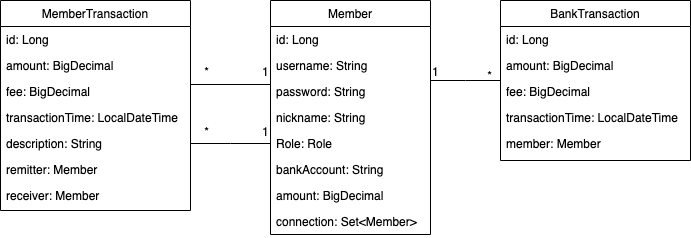

The diagram above was exported from draw.io. Its source (the exported page's mxGraphModel, read from the mxfile embedded in the PNG):
<mxGraphModel dx="1106" dy="814" grid="1" gridSize="10" guides="1" tooltips="1" connect="1" arrows="1" fold="1" page="1" pageScale="1" pageWidth="827" pageHeight="1169" math="0" shadow="0">
  <root>
    <mxCell id="WIyWlLk6GJQsqaUBKTNV-0" />
    <mxCell id="WIyWlLk6GJQsqaUBKTNV-1" parent="WIyWlLk6GJQsqaUBKTNV-0" />
    <mxCell id="zkfFHV4jXpPFQw0GAbJ--0" value="Member" style="swimlane;fontStyle=0;align=center;verticalAlign=top;childLayout=stackLayout;horizontal=1;startSize=26;horizontalStack=0;resizeParent=1;resizeLast=0;collapsible=1;marginBottom=0;rounded=0;shadow=0;strokeWidth=1;" parent="WIyWlLk6GJQsqaUBKTNV-1" vertex="1">
      <mxGeometry x="340" y="270" width="160" height="234" as="geometry">
        <mxRectangle x="230" y="140" width="160" height="26" as="alternateBounds" />
      </mxGeometry>
    </mxCell>
    <mxCell id="zkfFHV4jXpPFQw0GAbJ--1" value="id: Long" style="text;align=left;verticalAlign=top;spacingLeft=4;spacingRight=4;overflow=hidden;rotatable=0;points=[[0,0.5],[1,0.5]];portConstraint=eastwest;" parent="zkfFHV4jXpPFQw0GAbJ--0" vertex="1">
      <mxGeometry y="26" width="160" height="26" as="geometry" />
    </mxCell>
    <mxCell id="zkfFHV4jXpPFQw0GAbJ--2" value="username: String" style="text;align=left;verticalAlign=top;spacingLeft=4;spacingRight=4;overflow=hidden;rotatable=0;points=[[0,0.5],[1,0.5]];portConstraint=eastwest;rounded=0;shadow=0;html=0;" parent="zkfFHV4jXpPFQw0GAbJ--0" vertex="1">
      <mxGeometry y="52" width="160" height="26" as="geometry" />
    </mxCell>
    <mxCell id="zkfFHV4jXpPFQw0GAbJ--3" value="password: String" style="text;align=left;verticalAlign=top;spacingLeft=4;spacingRight=4;overflow=hidden;rotatable=0;points=[[0,0.5],[1,0.5]];portConstraint=eastwest;rounded=0;shadow=0;html=0;" parent="zkfFHV4jXpPFQw0GAbJ--0" vertex="1">
      <mxGeometry y="78" width="160" height="26" as="geometry" />
    </mxCell>
    <mxCell id="zkfFHV4jXpPFQw0GAbJ--5" value="nickname: String" style="text;align=left;verticalAlign=top;spacingLeft=4;spacingRight=4;overflow=hidden;rotatable=0;points=[[0,0.5],[1,0.5]];portConstraint=eastwest;" parent="zkfFHV4jXpPFQw0GAbJ--0" vertex="1">
      <mxGeometry y="104" width="160" height="26" as="geometry" />
    </mxCell>
    <mxCell id="GLfnjslyqKivdLY6AWo9-0" value="Role: Role" style="text;align=left;verticalAlign=top;spacingLeft=4;spacingRight=4;overflow=hidden;rotatable=0;points=[[0,0.5],[1,0.5]];portConstraint=eastwest;" parent="zkfFHV4jXpPFQw0GAbJ--0" vertex="1">
      <mxGeometry y="130" width="160" height="26" as="geometry" />
    </mxCell>
    <mxCell id="GLfnjslyqKivdLY6AWo9-1" value="bankAccount: String" style="text;align=left;verticalAlign=top;spacingLeft=4;spacingRight=4;overflow=hidden;rotatable=0;points=[[0,0.5],[1,0.5]];portConstraint=eastwest;" parent="zkfFHV4jXpPFQw0GAbJ--0" vertex="1">
      <mxGeometry y="156" width="160" height="26" as="geometry" />
    </mxCell>
    <mxCell id="GLfnjslyqKivdLY6AWo9-2" value="amount: BigDecimal" style="text;align=left;verticalAlign=top;spacingLeft=4;spacingRight=4;overflow=hidden;rotatable=0;points=[[0,0.5],[1,0.5]];portConstraint=eastwest;" parent="zkfFHV4jXpPFQw0GAbJ--0" vertex="1">
      <mxGeometry y="182" width="160" height="26" as="geometry" />
    </mxCell>
    <mxCell id="GLfnjslyqKivdLY6AWo9-3" value="connection: Set&lt;Member&gt;" style="text;align=left;verticalAlign=top;spacingLeft=4;spacingRight=4;overflow=hidden;rotatable=0;points=[[0,0.5],[1,0.5]];portConstraint=eastwest;" parent="zkfFHV4jXpPFQw0GAbJ--0" vertex="1">
      <mxGeometry y="208" width="160" height="26" as="geometry" />
    </mxCell>
    <mxCell id="zkfFHV4jXpPFQw0GAbJ--17" value="BankTransaction" style="swimlane;fontStyle=0;align=center;verticalAlign=top;childLayout=stackLayout;horizontal=1;startSize=26;horizontalStack=0;resizeParent=1;resizeLast=0;collapsible=1;marginBottom=0;rounded=0;shadow=0;strokeWidth=1;" parent="WIyWlLk6GJQsqaUBKTNV-1" vertex="1">
      <mxGeometry x="570" y="270" width="190" height="160" as="geometry">
        <mxRectangle x="550" y="140" width="160" height="26" as="alternateBounds" />
      </mxGeometry>
    </mxCell>
    <mxCell id="zkfFHV4jXpPFQw0GAbJ--18" value="id: Long" style="text;align=left;verticalAlign=top;spacingLeft=4;spacingRight=4;overflow=hidden;rotatable=0;points=[[0,0.5],[1,0.5]];portConstraint=eastwest;" parent="zkfFHV4jXpPFQw0GAbJ--17" vertex="1">
      <mxGeometry y="26" width="190" height="26" as="geometry" />
    </mxCell>
    <mxCell id="zkfFHV4jXpPFQw0GAbJ--19" value="amount: BigDecimal" style="text;align=left;verticalAlign=top;spacingLeft=4;spacingRight=4;overflow=hidden;rotatable=0;points=[[0,0.5],[1,0.5]];portConstraint=eastwest;rounded=0;shadow=0;html=0;" parent="zkfFHV4jXpPFQw0GAbJ--17" vertex="1">
      <mxGeometry y="52" width="190" height="26" as="geometry" />
    </mxCell>
    <mxCell id="zkfFHV4jXpPFQw0GAbJ--20" value="fee: BigDecimal" style="text;align=left;verticalAlign=top;spacingLeft=4;spacingRight=4;overflow=hidden;rotatable=0;points=[[0,0.5],[1,0.5]];portConstraint=eastwest;rounded=0;shadow=0;html=0;" parent="zkfFHV4jXpPFQw0GAbJ--17" vertex="1">
      <mxGeometry y="78" width="190" height="26" as="geometry" />
    </mxCell>
    <mxCell id="zkfFHV4jXpPFQw0GAbJ--21" value="transactionTime: LocalDateTime " style="text;align=left;verticalAlign=top;spacingLeft=4;spacingRight=4;overflow=hidden;rotatable=0;points=[[0,0.5],[1,0.5]];portConstraint=eastwest;rounded=0;shadow=0;html=0;" parent="zkfFHV4jXpPFQw0GAbJ--17" vertex="1">
      <mxGeometry y="104" width="190" height="26" as="geometry" />
    </mxCell>
    <mxCell id="zkfFHV4jXpPFQw0GAbJ--22" value="member: Member" style="text;align=left;verticalAlign=top;spacingLeft=4;spacingRight=4;overflow=hidden;rotatable=0;points=[[0,0.5],[1,0.5]];portConstraint=eastwest;rounded=0;shadow=0;html=0;" parent="zkfFHV4jXpPFQw0GAbJ--17" vertex="1">
      <mxGeometry y="130" width="190" height="26" as="geometry" />
    </mxCell>
    <mxCell id="zkfFHV4jXpPFQw0GAbJ--26" value="" style="endArrow=none;shadow=0;strokeWidth=1;rounded=0;endFill=0;edgeStyle=elbowEdgeStyle;elbow=vertical;" parent="WIyWlLk6GJQsqaUBKTNV-1" source="zkfFHV4jXpPFQw0GAbJ--0" target="zkfFHV4jXpPFQw0GAbJ--17" edge="1">
      <mxGeometry x="0.5" y="41" relative="1" as="geometry">
        <mxPoint x="500" y="342" as="sourcePoint" />
        <mxPoint x="660" y="342" as="targetPoint" />
        <mxPoint x="-40" y="32" as="offset" />
      </mxGeometry>
    </mxCell>
    <mxCell id="zkfFHV4jXpPFQw0GAbJ--27" value="1" style="resizable=0;align=left;verticalAlign=bottom;labelBackgroundColor=none;fontSize=12;" parent="zkfFHV4jXpPFQw0GAbJ--26" connectable="0" vertex="1">
      <mxGeometry x="-1" relative="1" as="geometry">
        <mxPoint as="offset" />
      </mxGeometry>
    </mxCell>
    <mxCell id="zkfFHV4jXpPFQw0GAbJ--28" value="*" style="resizable=0;align=right;verticalAlign=bottom;labelBackgroundColor=none;fontSize=12;" parent="zkfFHV4jXpPFQw0GAbJ--26" connectable="0" vertex="1">
      <mxGeometry x="1" relative="1" as="geometry">
        <mxPoint x="-7" y="4" as="offset" />
      </mxGeometry>
    </mxCell>
    <mxCell id="GLfnjslyqKivdLY6AWo9-5" value="MemberTransaction" style="swimlane;fontStyle=0;align=center;verticalAlign=top;childLayout=stackLayout;horizontal=1;startSize=26;horizontalStack=0;resizeParent=1;resizeLast=0;collapsible=1;marginBottom=0;rounded=0;shadow=0;strokeWidth=1;" parent="WIyWlLk6GJQsqaUBKTNV-1" vertex="1">
      <mxGeometry x="70" y="270" width="190" height="210" as="geometry">
        <mxRectangle x="550" y="140" width="160" height="26" as="alternateBounds" />
      </mxGeometry>
    </mxCell>
    <mxCell id="GLfnjslyqKivdLY6AWo9-6" value="id: Long" style="text;align=left;verticalAlign=top;spacingLeft=4;spacingRight=4;overflow=hidden;rotatable=0;points=[[0,0.5],[1,0.5]];portConstraint=eastwest;" parent="GLfnjslyqKivdLY6AWo9-5" vertex="1">
      <mxGeometry y="26" width="190" height="26" as="geometry" />
    </mxCell>
    <mxCell id="GLfnjslyqKivdLY6AWo9-7" value="amount: BigDecimal" style="text;align=left;verticalAlign=top;spacingLeft=4;spacingRight=4;overflow=hidden;rotatable=0;points=[[0,0.5],[1,0.5]];portConstraint=eastwest;rounded=0;shadow=0;html=0;" parent="GLfnjslyqKivdLY6AWo9-5" vertex="1">
      <mxGeometry y="52" width="190" height="26" as="geometry" />
    </mxCell>
    <mxCell id="GLfnjslyqKivdLY6AWo9-8" value="fee: BigDecimal" style="text;align=left;verticalAlign=top;spacingLeft=4;spacingRight=4;overflow=hidden;rotatable=0;points=[[0,0.5],[1,0.5]];portConstraint=eastwest;rounded=0;shadow=0;html=0;" parent="GLfnjslyqKivdLY6AWo9-5" vertex="1">
      <mxGeometry y="78" width="190" height="26" as="geometry" />
    </mxCell>
    <mxCell id="GLfnjslyqKivdLY6AWo9-9" value="transactionTime: LocalDateTime " style="text;align=left;verticalAlign=top;spacingLeft=4;spacingRight=4;overflow=hidden;rotatable=0;points=[[0,0.5],[1,0.5]];portConstraint=eastwest;rounded=0;shadow=0;html=0;" parent="GLfnjslyqKivdLY6AWo9-5" vertex="1">
      <mxGeometry y="104" width="190" height="26" as="geometry" />
    </mxCell>
    <mxCell id="GLfnjslyqKivdLY6AWo9-10" value="description: String" style="text;align=left;verticalAlign=top;spacingLeft=4;spacingRight=4;overflow=hidden;rotatable=0;points=[[0,0.5],[1,0.5]];portConstraint=eastwest;rounded=0;shadow=0;html=0;" parent="GLfnjslyqKivdLY6AWo9-5" vertex="1">
      <mxGeometry y="130" width="190" height="26" as="geometry" />
    </mxCell>
    <mxCell id="GLfnjslyqKivdLY6AWo9-16" value="remitter: Member" style="text;align=left;verticalAlign=top;spacingLeft=4;spacingRight=4;overflow=hidden;rotatable=0;points=[[0,0.5],[1,0.5]];portConstraint=eastwest;rounded=0;shadow=0;html=0;" parent="GLfnjslyqKivdLY6AWo9-5" vertex="1">
      <mxGeometry y="156" width="190" height="26" as="geometry" />
    </mxCell>
    <mxCell id="GLfnjslyqKivdLY6AWo9-15" value="receiver: Member" style="text;align=left;verticalAlign=top;spacingLeft=4;spacingRight=4;overflow=hidden;rotatable=0;points=[[0,0.5],[1,0.5]];portConstraint=eastwest;rounded=0;shadow=0;html=0;" parent="GLfnjslyqKivdLY6AWo9-5" vertex="1">
      <mxGeometry y="182" width="190" height="26" as="geometry" />
    </mxCell>
    <mxCell id="GLfnjslyqKivdLY6AWo9-11" value="" style="endArrow=none;shadow=0;strokeWidth=1;rounded=0;endFill=0;edgeStyle=elbowEdgeStyle;elbow=vertical;exitX=0;exitY=0.5;exitDx=0;exitDy=0;" parent="WIyWlLk6GJQsqaUBKTNV-1" source="zkfFHV4jXpPFQw0GAbJ--5" edge="1">
      <mxGeometry x="0.5" y="41" relative="1" as="geometry">
        <mxPoint x="350" y="387" as="sourcePoint" />
        <mxPoint x="260" y="320" as="targetPoint" />
        <mxPoint x="-40" y="32" as="offset" />
      </mxGeometry>
    </mxCell>
    <mxCell id="GLfnjslyqKivdLY6AWo9-12" value="1" style="resizable=0;align=left;verticalAlign=bottom;labelBackgroundColor=none;fontSize=12;" parent="GLfnjslyqKivdLY6AWo9-11" connectable="0" vertex="1">
      <mxGeometry x="-1" relative="1" as="geometry">
        <mxPoint x="-10" y="-37" as="offset" />
      </mxGeometry>
    </mxCell>
    <mxCell id="GLfnjslyqKivdLY6AWo9-13" value="*" style="resizable=0;align=right;verticalAlign=bottom;labelBackgroundColor=none;fontSize=12;" parent="GLfnjslyqKivdLY6AWo9-11" connectable="0" vertex="1">
      <mxGeometry x="1" relative="1" as="geometry">
        <mxPoint x="20" y="30" as="offset" />
      </mxGeometry>
    </mxCell>
    <mxCell id="GLfnjslyqKivdLY6AWo9-17" value="" style="endArrow=none;shadow=0;strokeWidth=1;rounded=0;endFill=0;edgeStyle=elbowEdgeStyle;elbow=vertical;exitX=0;exitY=0.5;exitDx=0;exitDy=0;entryX=1;entryY=0.5;entryDx=0;entryDy=0;" parent="WIyWlLk6GJQsqaUBKTNV-1" source="GLfnjslyqKivdLY6AWo9-0" target="GLfnjslyqKivdLY6AWo9-10" edge="1">
      <mxGeometry x="0.5" y="41" relative="1" as="geometry">
        <mxPoint x="320" y="437" as="sourcePoint" />
        <mxPoint x="240" y="370" as="targetPoint" />
        <mxPoint x="-40" y="32" as="offset" />
      </mxGeometry>
    </mxCell>
    <mxCell id="GLfnjslyqKivdLY6AWo9-18" value="1" style="resizable=0;align=left;verticalAlign=bottom;labelBackgroundColor=none;fontSize=12;" parent="GLfnjslyqKivdLY6AWo9-17" connectable="0" vertex="1">
      <mxGeometry x="-1" relative="1" as="geometry">
        <mxPoint x="-10" y="-3" as="offset" />
      </mxGeometry>
    </mxCell>
    <mxCell id="GLfnjslyqKivdLY6AWo9-19" value="*" style="resizable=0;align=right;verticalAlign=bottom;labelBackgroundColor=none;fontSize=12;" parent="GLfnjslyqKivdLY6AWo9-17" connectable="0" vertex="1">
      <mxGeometry x="1" relative="1" as="geometry">
        <mxPoint x="20" y="-3" as="offset" />
      </mxGeometry>
    </mxCell>
  </root>
</mxGraphModel>